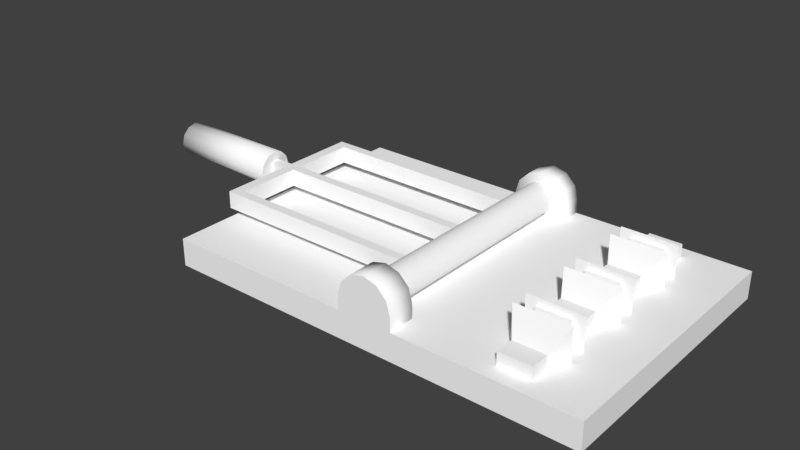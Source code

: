 # Source: Switch.blend  (saved by Blender 2.79.0; exported with 4.5.12 LTS)
import bpy
from mathutils import Matrix  # noqa: F401  (used for matrix-valued properties, if any)

bpy.ops.wm.read_factory_settings(use_empty=True)
scene = bpy.context.scene
scene.name = 'Scene'

# ---- collections
col_collection_1 = bpy.data.collections.new('Collection 1'); scene.collection.children.link(col_collection_1)

# ---- materials (node trees are filled in below, after node groups)
mat_base = bpy.data.materials.new('Base')
mat_base.alpha_threshold = 0.0
mat_base.use_transparent_shadow = False
mat_base.diffuse_color = (1.0, 1.0, 1.0, 1.0)
mat_base.roughness = 0.5
mat_base.line_color = (0.0, 0.0, 0.0, 1.0)
mat_conector2 = bpy.data.materials.new('Conector2')
mat_conector2.alpha_threshold = 0.0
mat_conector2.use_transparent_shadow = False
mat_conector2.diffuse_color = (1.0, 1.0, 1.0, 1.0)
mat_conector2.roughness = 0.5
mat_conector1 = bpy.data.materials.new('Conector1')
mat_conector1.alpha_threshold = 0.0
mat_conector1.use_transparent_shadow = False
mat_conector1.diffuse_color = (1.0, 1.0, 1.0, 1.0)
mat_conector1.roughness = 0.5
mat_conector2_001 = bpy.data.materials.new('Conector2.001')
mat_conector2_001.alpha_threshold = 0.0
mat_conector2_001.use_transparent_shadow = False
mat_conector2_001.diffuse_color = (1.0, 1.0, 1.0, 1.0)
mat_conector2_001.roughness = 0.5
mat_soporte = bpy.data.materials.new('Soporte')
mat_soporte.alpha_threshold = 0.0
mat_soporte.use_transparent_shadow = False
mat_soporte.diffuse_color = (1.0, 1.0, 1.0, 1.0)
mat_soporte.roughness = 0.5
mat_interruptor = bpy.data.materials.new('Interruptor')
mat_interruptor.alpha_threshold = 0.0
mat_interruptor.use_transparent_shadow = False
mat_interruptor.diffuse_color = (1.0, 1.0, 1.0, 1.0)
mat_interruptor.roughness = 0.5
mat_mango = bpy.data.materials.new('Mango')
mat_mango.alpha_threshold = 0.0
mat_mango.use_transparent_shadow = False
mat_mango.diffuse_color = (1.0, 1.0, 1.0, 1.0)
mat_mango.roughness = 0.5

# ---- material node trees

# ---- world
world_world = bpy.data.worlds.new('World'); scene.world = world_world
world_world.color = (0.05088, 0.05088, 0.05088)
world_world.use_sun_shadow = False
world_world.sun_shadow_jitter_overblur = 0.0
world_world.cycles.sampling_method = 'MANUAL'

# ---- meshes
me_cube = bpy.data.meshes.new('Cube')
me_cube.from_pydata([(4.452, 3.0, 0.02), (4.452, -3.0, 0.02), (-4.793, -3.0, 0.02), (-4.793, 3.0, 0.02), (4.452, 3.0, 0.62), (4.452, -3.0, 0.62), (-4.793, -3.0, 0.62), (-4.793, 3.0, 0.62)], [], [(0, 1, 2, 3), (4, 7, 6, 5), (0, 4, 5, 1), (1, 5, 6, 2), (2, 6, 7, 3), (4, 0, 3, 7)])
_uv = me_cube.uv_layers.new(name='UVMap')
_uv.uv.foreach_set('vector', [0.6695, 0.0001227, 0.6695, 0.4346, 0.0001229, 0.4346, 0.0001227, 0.0001234, 0.6695, 0.9125, 0.0001229, 0.9125, 0.0001227, 0.478, 0.6695, 0.478, 0.8693, 0.9564, 0.8693, 0.9999, 0.4348, 0.9999, 0.4348, 0.9564, 0.6695, 0.4346, 0.6695, 0.478, 0.0001227, 0.478, 0.0001229, 0.4346, 0.0001227, 0.9999, 0.0001227, 0.9564, 0.4346, 0.9564, 0.4346, 0.9999, 0.6695, 0.9127, 0.6695, 0.9562, 0.0001227, 0.9562, 0.0001227, 0.9127])
me_cube.materials.append(mat_base)
me_cube.use_remesh_preserve_volume = False
me_cube.use_remesh_preserve_attributes = False
me_cube.use_mirror_vertex_groups = False
me_cube.update()
me_cube_004 = bpy.data.meshes.new('Cube.004')
me_cube_004.from_pydata([(-0.6, -0.6, -0.36), (-0.6, -0.6, 0.36), (-0.6, 0.6, -0.36), (-0.6, 0.6, 0.36), (0.6, -0.6, -0.36), (0.6, -0.6, 0.36), (0.6, 0.6, -0.36), (0.6, 0.6, 0.36), (-0.36, -0.6, -0.216), (-0.36, -0.6, 0.216), (0.36, -0.6, 0.216), (0.36, -0.6, -0.216), (-0.36, -0.6866, -0.216), (-0.36, -0.6866, 0.216), (0.36, -0.6866, 0.216), (0.36, -0.6866, -0.216), (-0.36, 0.6, 0.216), (-0.36, 0.6, -0.216), (0.36, 0.6, -0.216), (0.36, 0.6, 0.216), (-0.36, 0.6923, 0.216), (-0.36, 0.6923, -0.216), (0.36, 0.6923, -0.216), (0.36, 0.6923, 0.216), (-0.4, 0.24, -0.36), (-0.4, 0.24, -0.05842), (0.3, 0.24, -0.36), (0.3, 0.24, -0.05842), (-0.4, -0.18, -0.36), (0.3, -0.18, -0.05842), (-0.4, -0.18, -0.05842), (0.3, -0.18, -0.36)], [], [(24, 25, 3, 2), (3, 7, 19, 16), (31, 29, 5, 4), (1, 0, 8, 9), (29, 30, 1, 5), (8, 11, 15, 12), (0, 4, 11, 8), (5, 1, 9, 10), (4, 5, 10, 11), (15, 14, 13, 12), (9, 8, 12, 13), (10, 9, 13, 14), (11, 10, 14, 15), (18, 17, 21, 22), (2, 3, 16, 17), (7, 6, 18, 19), (6, 2, 17, 18), (21, 20, 23, 22), (16, 19, 23, 20), (17, 16, 20, 21), (19, 18, 22, 23), (7, 3, 25, 27), (6, 7, 27, 26), (28, 30, 25, 24), (0, 1, 30, 28), (27, 25, 30, 29), (26, 27, 29, 31)])
_uv = me_cube_004.uv_layers.new(name='UVMap')
_uv.uv.foreach_set('vector', [0.8333, 0.1364, 0.717, 0.1364, 0.5556, 4.516e-08, 0.8333, 0.0, 9.198e-08, 0.4545, 0.0, 4.516e-08, 0.05556, 0.09091, 0.05556, 0.3636, 2.3e-08, 0.75, 0.1164, 0.75, 0.2778, 0.9091, 0.0, 0.9091, 0.5556, 0.4545, 0.2778, 0.4545, 0.3333, 0.3636, 0.5, 0.3636, 0.2778, 0.7955, 0.2778, 0.5303, 0.5065, 0.4545, 0.5065, 0.9091, 0.9551, 0.7273, 0.9551, 1.0, 0.9217, 1.0, 0.9217, 0.7273, 0.2778, 0.4545, 0.2778, 4.516e-08, 0.3333, 0.09091, 0.3333, 0.3636, 0.5556, 0.0, 0.5556, 0.4545, 0.5, 0.3636, 0.5, 0.09091, 0.2778, 4.516e-08, 0.5556, 0.0, 0.5, 0.09091, 0.3333, 0.09091, 0.7195, 0.4545, 0.8861, 0.4545, 0.8861, 0.7273, 0.7195, 0.7273, 0.9379, 0.2727, 0.9379, 0.4364, 0.9045, 0.4364, 0.9045, 0.2727, 0.9573, 0.7273, 0.9573, 0.4545, 0.9907, 0.4545, 0.9907, 0.7273, 0.9149, 0.7273, 0.9149, 0.8909, 0.8815, 0.8909, 0.8815, 0.7273, 0.8861, 0.7273, 0.8861, 0.4545, 0.9217, 0.4545, 0.9217, 0.7273, 0.2778, 0.4545, 9.198e-08, 0.4545, 0.05556, 0.3636, 0.2222, 0.3636, 0.0, 4.516e-08, 0.2778, 0.0, 0.2222, 0.09091, 0.05556, 0.09091, 0.2778, 0.0, 0.2778, 0.4545, 0.2222, 0.3636, 0.2222, 0.09091, 1.0, 0.2727, 0.8333, 0.2727, 0.8333, 4.516e-08, 1.0, 0.0, 0.9573, 0.4545, 0.9573, 0.7273, 0.9217, 0.7273, 0.9217, 0.4545, 0.8689, 0.4364, 0.8689, 0.2727, 0.9045, 0.2727, 0.9045, 0.4364, 0.8689, 0.2727, 0.8689, 0.4364, 0.8333, 0.4364, 0.8333, 0.2727, 0.5065, 0.9091, 0.5065, 0.4545, 0.7195, 0.5303, 0.7195, 0.7955, 4.599e-08, 0.4545, 0.2778, 0.4545, 0.1164, 0.5909, 2.3e-08, 0.5909, 0.8333, 0.2955, 0.717, 0.2955, 0.717, 0.1364, 0.8333, 0.1364, 0.8333, 0.4545, 0.5556, 0.4545, 0.717, 0.2955, 0.8333, 0.2955, 0.8815, 0.7273, 0.8815, 0.9924, 0.7195, 0.9924, 0.7195, 0.7273, 2.3e-08, 0.5909, 0.1164, 0.5909, 0.1164, 0.75, 2.3e-08, 0.75])
me_cube_004.materials.append(mat_conector2)
me_cube_004.use_remesh_preserve_volume = False
me_cube_004.use_remesh_preserve_attributes = False
me_cube_004.use_mirror_vertex_groups = False
me_cube_004.update()
me_cube_007 = bpy.data.meshes.new('Cube.007')
me_cube_007.from_pydata([(0.3, -0.18, -0.36), (-0.4, -0.18, -0.05842), (0.3, -0.18, -0.05842), (-0.4, -0.18, -0.36), (0.3, 0.24, -0.05842), (0.3, 0.24, -0.36), (-0.4, 0.24, -0.05842), (-0.4, 0.24, -0.36), (0.36, -0.6866, -0.216), (0.36, -0.6866, 0.216), (-0.36, -0.6866, 0.216), (-0.36, -0.6866, -0.216), (0.36, -0.6, -0.216), (0.36, -0.6, 0.216), (-0.36, -0.6, 0.216), (-0.36, -0.6, -0.216), (0.6, -0.6, 0.36), (0.6, -0.6, -0.36), (-0.6, -0.6, 0.36), (-0.6, -0.6, -0.36)], [], [(5, 4, 2, 0), (4, 6, 1, 2), (19, 18, 1, 3), (3, 1, 6, 7), (12, 13, 9, 8), (13, 14, 10, 9), (14, 15, 11, 10), (8, 9, 10, 11), (17, 16, 13, 12), (16, 18, 14, 13), (19, 17, 12, 15), (15, 12, 8, 11), (2, 1, 18, 16), (6, 4, 5, 7), (18, 19, 15, 14), (0, 2, 16, 17)])
_uv = me_cube_007.uv_layers.new(name='UVMap')
_uv.uv.foreach_set('vector', [1.0, 0.4077, 0.8814, 0.4077, 0.8814, 0.2039, 1.0, 0.2039, 0.3501, 0.1456, 0.3501, 0.4854, 0.2331, 0.4854, 0.2331, 0.1456, 0.2831, 1.0, 0.0, 1.0, 0.1645, 0.7841, 0.2831, 0.7841, 0.2831, 0.7841, 0.1645, 0.7841, 0.1645, 0.5825, 0.2831, 0.5825, 0.3754, 0.5825, 0.3754, 0.7921, 0.3413, 0.7921, 0.3413, 0.5825, 0.3413, 0.5825, 0.3413, 0.9319, 0.3172, 0.9319, 0.3172, 0.5825, 0.3754, 0.7921, 0.3754, 0.5825, 0.4091, 0.5825, 0.4091, 0.7921, 0.7169, 0.4077, 0.8868, 0.4077, 0.8868, 0.7572, 0.7169, 0.7572, 0.4338, 5.786e-08, 0.7169, 0.0, 0.6603, 0.1165, 0.4904, 0.1165, 0.7169, 0.0, 0.7169, 0.5825, 0.6603, 0.466, 0.6603, 0.1165, 0.4338, 0.5825, 0.4338, 5.786e-08, 0.4904, 0.1165, 0.4904, 0.466, 0.3172, 0.5825, 0.3172, 0.9319, 0.2831, 0.9319, 0.2831, 0.5825, 0.2331, 0.1456, 0.2331, 0.4854, 1.172e-07, 0.5825, 0.0, 0.0, 0.3501, 0.4854, 0.3501, 0.1456, 0.4338, 0.1456, 0.4338, 0.4854, 0.7169, 0.5825, 0.4338, 0.5825, 0.4904, 0.466, 0.6603, 0.466, 1.0, 0.2039, 0.8814, 0.2039, 0.7169, 5.786e-08, 1.0, 0.0])
me_cube_007.materials.append(mat_conector1)
me_cube_007.use_remesh_preserve_volume = False
me_cube_007.use_remesh_preserve_attributes = False
me_cube_007.use_mirror_vertex_groups = False
me_cube_007.update()
me_cube_008 = bpy.data.meshes.new('Cube.008')
me_cube_008.from_pydata([(0.6, 0.6, -0.36), (0.6, 0.6, 0.36), (-0.6, 0.6, -0.36), (-0.6, 0.6, 0.36), (0.36, 0.6, -0.216), (0.36, 0.6, 0.216), (-0.36, 0.6, 0.216), (-0.36, 0.6, -0.216), (0.36, 0.6866, -0.216), (0.36, 0.6866, 0.216), (-0.36, 0.6866, 0.216), (-0.36, 0.6866, -0.216), (0.4, -0.24, -0.36), (0.4, -0.24, -0.05842), (-0.3, -0.24, -0.36), (-0.3, -0.24, -0.05842), (0.4, 0.18, -0.36), (-0.3, 0.18, -0.05842), (0.4, 0.18, -0.05842), (-0.3, 0.18, -0.36)], [], [(19, 17, 3, 2), (1, 0, 4, 5), (13, 15, 14, 12), (17, 18, 1, 3), (4, 7, 11, 8), (0, 2, 7, 4), (3, 1, 5, 6), (2, 3, 6, 7), (11, 10, 9, 8), (5, 4, 8, 9), (6, 5, 9, 10), (7, 6, 10, 11), (16, 18, 13, 12), (0, 1, 18, 16), (15, 13, 18, 17), (14, 15, 17, 19)])
_uv = me_cube_008.uv_layers.new(name='UVMap')
_uv.uv.foreach_set('vector', [1.0, 0.2039, 0.8814, 0.2039, 0.7169, 0.0, 1.0, 0.0, 0.4338, 5.786e-08, 0.7169, 0.0, 0.6603, 0.1165, 0.4904, 0.1165, 0.3501, 0.4854, 0.3501, 0.1456, 0.4338, 0.1456, 0.4338, 0.4854, 0.2331, 0.1456, 0.2331, 0.4854, 0.0, 0.5825, 0.0, 0.0, 0.3172, 0.5825, 0.3172, 0.9319, 0.2831, 0.9319, 0.2831, 0.5825, 0.7169, 0.0, 0.7169, 0.5825, 0.6603, 0.466, 0.6603, 0.1165, 0.4338, 0.5825, 0.4338, 5.786e-08, 0.4904, 0.1165, 0.4904, 0.466, 0.7169, 0.5825, 0.4338, 0.5825, 0.4904, 0.466, 0.6603, 0.466, 0.8868, 0.7572, 0.7169, 0.7572, 0.7169, 0.4077, 0.8868, 0.4077, 0.3754, 0.7921, 0.3754, 0.5825, 0.4091, 0.5825, 0.4091, 0.7921, 0.3413, 0.5825, 0.3413, 0.9319, 0.3172, 0.9319, 0.3172, 0.5825, 0.3413, 0.7921, 0.3413, 0.5825, 0.3754, 0.5825, 0.3754, 0.7921, 0.2831, 0.7841, 0.1645, 0.7841, 0.1645, 0.5825, 0.2831, 0.5825, 0.2831, 1.0, 0.0, 1.0, 0.1645, 0.7841, 0.2831, 0.7841, 0.3501, 0.1456, 0.3501, 0.4854, 0.2331, 0.4854, 0.2331, 0.1456, 1.0, 0.4077, 0.8814, 0.4077, 0.8814, 0.2039, 1.0, 0.2039])
me_cube_008.materials.append(mat_conector1)
me_cube_008.use_remesh_preserve_volume = False
me_cube_008.use_remesh_preserve_attributes = False
me_cube_008.use_mirror_vertex_groups = False
me_cube_008.update()
me_cube_001 = bpy.data.meshes.new('Cube.001')
me_cube_001.from_pydata([(-0.6, -0.6, -0.36), (-0.6, -0.6, 0.36), (-0.6, 0.6, -0.36), (-0.6, 0.6, 0.36), (0.6, -0.6, -0.36), (0.6, -0.6, 0.36), (0.6, 0.6, -0.36), (0.6, 0.6, 0.36), (-0.36, -0.6, -0.216), (-0.36, -0.6, 0.216), (0.36, -0.6, 0.216), (0.36, -0.6, -0.216), (-0.36, -0.6866, -0.216), (-0.36, -0.6866, 0.216), (0.36, -0.6866, 0.216), (0.36, -0.6866, -0.216), (-0.36, 0.6, 0.216), (-0.36, 0.6, -0.216), (0.36, 0.6, -0.216), (0.36, 0.6, 0.216), (-0.36, 0.6923, 0.216), (-0.36, 0.6923, -0.216), (0.36, 0.6923, -0.216), (0.36, 0.6923, 0.216), (-0.4, 0.24, -0.36), (-0.4, 0.24, -0.05842), (0.3, 0.24, -0.36), (0.3, 0.24, -0.05842), (-0.4, -0.18, -0.36), (0.3, -0.18, -0.05842), (-0.4, -0.18, -0.05842), (0.3, -0.18, -0.36)], [], [(24, 25, 3, 2), (3, 7, 19, 16), (31, 29, 5, 4), (1, 0, 8, 9), (29, 30, 1, 5), (8, 11, 15, 12), (0, 4, 11, 8), (5, 1, 9, 10), (4, 5, 10, 11), (15, 14, 13, 12), (9, 8, 12, 13), (10, 9, 13, 14), (11, 10, 14, 15), (18, 17, 21, 22), (2, 3, 16, 17), (7, 6, 18, 19), (6, 2, 17, 18), (21, 20, 23, 22), (16, 19, 23, 20), (17, 16, 20, 21), (19, 18, 22, 23), (7, 3, 25, 27), (6, 7, 27, 26), (28, 30, 25, 24), (0, 1, 30, 28), (27, 25, 30, 29), (26, 27, 29, 31)])
_uv = me_cube_001.uv_layers.new(name='UVMap')
_uv.uv.foreach_set('vector', [0.8333, 0.1364, 0.717, 0.1364, 0.5556, 4.516e-08, 0.8333, 0.0, 9.198e-08, 0.4545, 0.0, 4.516e-08, 0.05556, 0.09091, 0.05556, 0.3636, 2.3e-08, 0.75, 0.1164, 0.75, 0.2778, 0.9091, 0.0, 0.9091, 0.5556, 0.4545, 0.2778, 0.4545, 0.3333, 0.3636, 0.5, 0.3636, 0.2778, 0.7955, 0.2778, 0.5303, 0.5065, 0.4545, 0.5065, 0.9091, 0.9551, 0.7273, 0.9551, 1.0, 0.9217, 1.0, 0.9217, 0.7273, 0.2778, 0.4545, 0.2778, 4.516e-08, 0.3333, 0.09091, 0.3333, 0.3636, 0.5556, 0.0, 0.5556, 0.4545, 0.5, 0.3636, 0.5, 0.09091, 0.2778, 4.516e-08, 0.5556, 0.0, 0.5, 0.09091, 0.3333, 0.09091, 0.7195, 0.4545, 0.8861, 0.4545, 0.8861, 0.7273, 0.7195, 0.7273, 0.9379, 0.2727, 0.9379, 0.4364, 0.9045, 0.4364, 0.9045, 0.2727, 0.9573, 0.7273, 0.9573, 0.4545, 0.9907, 0.4545, 0.9907, 0.7273, 0.9149, 0.7273, 0.9149, 0.8909, 0.8815, 0.8909, 0.8815, 0.7273, 0.8861, 0.7273, 0.8861, 0.4545, 0.9217, 0.4545, 0.9217, 0.7273, 0.2778, 0.4545, 9.198e-08, 0.4545, 0.05556, 0.3636, 0.2222, 0.3636, 0.0, 4.516e-08, 0.2778, 0.0, 0.2222, 0.09091, 0.05556, 0.09091, 0.2778, 0.0, 0.2778, 0.4545, 0.2222, 0.3636, 0.2222, 0.09091, 1.0, 0.2727, 0.8333, 0.2727, 0.8333, 4.516e-08, 1.0, 0.0, 0.9573, 0.4545, 0.9573, 0.7273, 0.9217, 0.7273, 0.9217, 0.4545, 0.8689, 0.4364, 0.8689, 0.2727, 0.9045, 0.2727, 0.9045, 0.4364, 0.8689, 0.2727, 0.8689, 0.4364, 0.8333, 0.4364, 0.8333, 0.2727, 0.5065, 0.9091, 0.5065, 0.4545, 0.7195, 0.5303, 0.7195, 0.7955, 4.599e-08, 0.4545, 0.2778, 0.4545, 0.1164, 0.5909, 2.3e-08, 0.5909, 0.8333, 0.2955, 0.717, 0.2955, 0.717, 0.1364, 0.8333, 0.1364, 0.8333, 0.4545, 0.5556, 0.4545, 0.717, 0.2955, 0.8333, 0.2955, 0.8815, 0.7273, 0.8815, 0.9924, 0.7195, 0.9924, 0.7195, 0.7273, 2.3e-08, 0.5909, 0.1164, 0.5909, 0.1164, 0.75, 2.3e-08, 0.75])
me_cube_001.materials.append(mat_conector2_001)
me_cube_001.use_remesh_preserve_volume = False
me_cube_001.use_remesh_preserve_attributes = False
me_cube_001.use_mirror_vertex_groups = False
me_cube_001.update()
me_cylinder = bpy.data.meshes.new('Cylinder')
me_cylinder.from_pydata([(0.0, 3.0, 0.6), (0.0, -3.0, 0.6), (0.3, 3.0, 0.5196), (0.3, -3.0, 0.5196), (0.5196, 3.0, 0.3), (0.5196, -3.0, 0.3), (0.6, 3.0, 4.625e-07), (0.6, -3.0, -5.15e-07), (0.6, 3.0, -0.3), (0.6, -3.0, -0.3), (-0.6, 3.0, -0.3), (-0.6, -3.0, -0.3), (-0.6, 3.0, 2.098e-07), (-0.6, -3.0, -7.677e-07), (-0.5196, 3.0, 0.3), (-0.5196, -3.0, 0.3), (-0.3, 3.0, 0.5196), (-0.3, -3.0, 0.5196), (0.0, -2.4, 0.6), (0.3, -2.4, 0.5196), (0.5196, -2.4, 0.3), (0.6, -2.4, -2.623e-08), (0.6, -2.4, -0.3), (-0.6, -2.4, -0.3), (-0.6, -2.4, -2.789e-07), (-0.5196, -2.4, 0.3), (-0.3, -2.4, 0.5196), (0.3, 2.5, 0.5196), (0.5196, 2.5, 0.3), (0.6, 2.5, 4.208e-07), (0.6, 2.5, -0.3), (-0.6, 2.5, -0.3), (-0.6, 2.5, 1.681e-07), (-0.5196, 2.5, 0.3), (-0.3, 2.5, 0.5196), (0.0, 2.5, 0.6)], [], [(18, 1, 3, 19), (19, 3, 5, 20), (20, 5, 7, 21), (21, 7, 9, 22), (23, 11, 13, 24), (24, 13, 15, 25), (25, 15, 17, 26), (26, 17, 1, 18), (3, 1, 17, 15, 13, 11, 9, 7, 5), (0, 2, 4, 6, 8, 10, 12, 14, 16), (30, 29, 28, 27, 35, 34, 33, 32, 31), (26, 18, 19, 20, 21, 22, 23, 24, 25), (0, 35, 27, 2), (2, 27, 28, 4), (4, 28, 29, 6), (6, 29, 30, 8), (10, 31, 32, 12), (12, 32, 33, 14), (14, 33, 34, 16), (16, 34, 35, 0)])
me_cylinder.polygons.foreach_set('use_smooth', [1, 1, 1, 1, 1, 1, 1, 1, 0, 0, 1, 1, 1, 1, 1, 1, 1, 1, 1, 1])
_uv = me_cylinder.uv_layers.new(name='UVMap')
_uv.uv.foreach_set('vector', [0.6672, 0.673, 0.6672, 0.527, 0.7427, 0.527, 0.7427, 0.673, 0.7427, 0.673, 0.7427, 0.527, 0.8183, 0.527, 0.8183, 0.673, 0.8183, 0.673, 0.8183, 0.527, 0.8939, 0.527, 0.8939, 0.673, 0.8939, 0.673, 0.8939, 0.527, 0.9669, 0.527, 0.9669, 0.673, 0.3675, 0.673, 0.3675, 0.527, 0.4405, 0.527, 0.4405, 0.673, 0.4405, 0.673, 0.4405, 0.527, 0.516, 0.527, 0.516, 0.673, 0.516, 0.673, 0.516, 0.527, 0.5916, 0.527, 0.5916, 0.673, 0.5916, 0.673, 0.5916, 0.527, 0.6672, 0.527, 0.6672, 0.673, 0.7674, 0.454, 0.7479, 0.381, 0.7674, 0.308, 0.8209, 0.2546, 0.8939, 0.235, 0.9669, 0.235, 0.9669, 0.527, 0.8939, 0.527, 0.8209, 0.5074, 0.2432, 0.1618, 0.2233, 0.2361, 0.169, 0.2904, 0.09468, 0.3103, 0.0204, 0.3103, 0.0204, 0.01324, 0.09468, 0.01324, 0.169, 0.03314, 0.2233, 0.08751, 0.0204, 0.4341, 0.09468, 0.4341, 0.169, 0.454, 0.2233, 0.5084, 0.2432, 0.5827, 0.2233, 0.657, 0.169, 0.7113, 0.09468, 0.7312, 0.0204, 0.7312, 0.7674, 0.8919, 0.7479, 0.8189, 0.7674, 0.746, 0.8209, 0.6925, 0.8939, 0.673, 0.9669, 0.673, 0.9669, 0.9649, 0.8939, 0.9649, 0.8209, 0.9454, 0.3254, 0.3103, 0.3254, 0.4341, 0.2485, 0.4341, 0.2485, 0.3103, 0.2485, 0.3103, 0.2485, 0.4341, 0.1716, 0.4341, 0.1716, 0.3103, 0.1716, 0.3103, 0.1716, 0.4341, 0.09468, 0.4341, 0.09468, 0.3103, 0.09468, 0.3103, 0.09468, 0.4341, 0.0204, 0.4341, 0.0204, 0.3103, 0.6303, 0.3103, 0.6303, 0.4341, 0.5561, 0.4341, 0.5561, 0.3103, 0.5561, 0.3103, 0.5561, 0.4341, 0.4792, 0.4341, 0.4792, 0.3103, 0.4792, 0.3103, 0.4792, 0.4341, 0.4023, 0.4341, 0.4023, 0.3103, 0.4023, 0.3103, 0.4023, 0.4341, 0.3254, 0.4341, 0.3254, 0.3103])
me_cylinder.materials.append(mat_soporte)
me_cylinder.use_remesh_preserve_volume = False
me_cylinder.use_remesh_preserve_attributes = False
me_cylinder.use_mirror_vertex_groups = False
me_cylinder.update()
me_cylinder_003 = bpy.data.meshes.new('Cylinder.003')
me_cylinder_003.from_pydata([(0.0008593, 2.5, 0.34), (0.0008593, -2.5, 0.34), (0.1483, 2.5, 0.306), (0.1483, -2.5, 0.306), (0.2664, 2.5, 0.2113), (0.2664, -2.5, 0.2113), (0.3317, 2.5, 0.07482), (0.3317, -2.5, 0.07482), (0.3313, 2.5, -0.07649), (0.3313, -2.5, -0.07649), (0.2653, 2.5, -0.2127), (0.2653, -2.5, -0.2127), (0.1467, 2.5, -0.3067), (0.1467, -2.5, -0.3067), (-0.0008592, 2.5, -0.34), (-0.0008592, -2.5, -0.34), (-0.1483, 2.5, -0.306), (-0.1483, -2.5, -0.306), (-0.2664, 2.5, -0.2113), (-0.2664, -2.5, -0.2113), (-0.3317, 2.5, -0.07482), (-0.3317, -2.5, -0.07482), (-0.3313, 2.5, 0.07649), (-0.3313, -2.5, 0.07649), (-0.2653, 2.5, 0.2127), (-0.2653, -2.5, 0.2127), (-0.1467, 2.5, 0.3067), (-0.1467, -2.5, 0.3067)], [], [(0, 1, 3, 2), (2, 3, 5, 4), (4, 5, 7, 6), (6, 7, 9, 8), (8, 9, 11, 10), (10, 11, 13, 12), (12, 13, 15, 14), (14, 15, 17, 16), (16, 17, 19, 18), (18, 19, 21, 20), (20, 21, 23, 22), (22, 23, 25, 24), (24, 25, 27, 26), (26, 27, 1, 0)])
me_cylinder_003.polygons.foreach_set('use_smooth', [True] * 14)
_uv = me_cylinder_003.uv_layers.new(name='UVMap')
_uv.uv.foreach_set('vector', [0.7143, 5.69e-05, 0.7143, 0.9773, 0.6428, 0.9773, 0.6428, 5.695e-05, 0.6428, 5.695e-05, 0.6428, 0.9773, 0.5714, 0.9773, 0.5714, 5.698e-05, 0.5714, 5.698e-05, 0.5714, 0.9773, 0.5, 0.9773, 0.5, 5.699e-05, 0.5, 5.699e-05, 0.5, 0.9773, 0.4286, 0.9773, 0.4286, 5.699e-05, 0.4286, 5.699e-05, 0.4286, 0.9773, 0.3572, 0.9773, 0.3572, 5.699e-05, 0.3572, 5.699e-05, 0.3572, 0.9773, 0.2857, 0.9773, 0.2857, 5.698e-05, 0.2857, 5.698e-05, 0.2857, 0.9773, 0.2143, 0.9773, 0.2143, 5.695e-05, 0.2143, 5.695e-05, 0.2143, 0.9773, 0.1429, 0.9773, 0.1429, 5.69e-05, 0.1429, 5.69e-05, 0.1429, 0.9773, 0.07148, 0.9773, 0.07148, 5.684e-05, 0.07148, 5.684e-05, 0.07148, 0.9773, 5.665e-05, 0.9773, 5.707e-05, 5.678e-05, 0.9999, 5.665e-05, 0.9999, 0.9773, 0.9285, 0.9773, 0.9285, 5.674e-05, 0.9285, 5.674e-05, 0.9285, 0.9773, 0.8571, 0.9773, 0.8571, 5.681e-05, 0.8571, 5.681e-05, 0.8571, 0.9773, 0.7857, 0.9773, 0.7857, 5.687e-05, 0.7857, 5.687e-05, 0.7857, 0.9773, 0.7143, 0.9773, 0.7143, 5.69e-05])
me_cylinder_003.materials.append(mat_interruptor)
me_cylinder_003.use_remesh_preserve_volume = False
me_cylinder_003.use_remesh_preserve_attributes = False
me_cylinder_003.use_mirror_vertex_groups = False
me_cylinder_003.update()
me_cube_003 = bpy.data.meshes.new('Cube.003')
me_cube_003.from_pydata([(-4.56, -0.1, -0.1879), (-4.56, -0.1, 0.1879), (-4.56, 0.1, -0.1879), (-4.56, 0.1, 0.1879), (0.0, -0.1, -0.1879), (0.0, -0.1, 0.1879), (0.0, 0.1, -0.1879), (0.0, 0.1, 0.1879), (-4.56, -1.7, -0.1879), (-4.56, -1.7, 0.1879), (-4.56, -1.5, -0.1879), (-4.56, -1.5, 0.1879), (0.0, -1.7, -0.1879), (0.0, -1.7, 0.1879), (0.0, -1.5, -0.1879), (0.0, -1.5, 0.1879), (-4.56, 1.5, -0.1879), (-4.56, 1.5, 0.1879), (-4.56, 1.7, -0.1879), (-4.56, 1.7, 0.1879), (0.0, 1.5, -0.1879), (0.0, 1.5, 0.1879), (0.0, 1.7, -0.1879), (0.0, 1.7, 0.1879), (-4.8, 1.5, -0.1879), (-4.8, 1.5, 0.1879), (-4.8, 1.7, -0.1879), (-4.8, 1.7, 0.1879), (-4.8, -1.7, -0.1879), (-4.8, -1.7, 0.1879), (-4.8, -1.5, -0.1879), (-4.8, -1.5, 0.1879), (-5.348, 0.1, -0.1879), (-5.348, -0.1, -0.1879), (-4.8, 0.1, -0.1879), (-4.8, 0.1, 0.1879), (-5.348, -0.1, 0.1879), (-5.348, 0.1, 0.1879), (-4.8, -0.1, 0.1879), (-4.8, -0.1, -0.1879)], [], [(3, 2, 34, 35), (2, 3, 7, 6), (6, 7, 5, 4), (4, 5, 1, 0), (2, 6, 4, 0), (7, 3, 1, 5), (9, 11, 31, 29), (10, 11, 15, 14), (14, 15, 13, 12), (12, 13, 9, 8), (10, 14, 12, 8), (15, 11, 9, 13), (19, 18, 26, 27), (18, 19, 23, 22), (22, 23, 21, 20), (20, 21, 17, 16), (18, 22, 20, 16), (23, 19, 17, 21), (24, 25, 27, 26), (17, 25, 35, 3), (17, 19, 27, 25), (18, 16, 24, 26), (28, 29, 31, 30), (10, 8, 28, 30), (10, 30, 39, 0), (8, 9, 29, 28), (33, 36, 37, 32), (16, 17, 3, 2), (24, 16, 2, 34), (25, 24, 34, 35), (34, 39, 33, 32), (30, 31, 38, 39), (11, 10, 0, 1), (31, 11, 1, 38), (35, 34, 32, 37), (0, 1, 38, 39), (1, 3, 35, 38), (2, 0, 39, 34), (39, 38, 36, 33), (38, 35, 37, 36)])
_uv = me_cube_003.uv_layers.new(name='UVMap')
_uv.uv.foreach_set('vector', [0.834, 0.1134, 0.7925, 0.1134, 0.7925, 0.07881, 0.834, 0.07881, 0.7925, 0.1134, 0.834, 0.1134, 0.834, 0.7697, 0.7925, 0.7697, 0.2544, 0.7697, 0.2544, 0.8238, 0.2323, 0.8238, 0.2323, 0.7697, 0.751, 8.814e-09, 0.7925, 0.0, 0.7925, 0.6563, 0.751, 0.6563, 0.1767, 0.6563, 0.1767, 4.221e-08, 0.1988, 3.752e-08, 0.1988, 0.6563, 0.5743, 3.752e-08, 0.5743, 0.6563, 0.5522, 0.6563, 0.5522, 4.221e-08, 0.3755, 0.6563, 0.3976, 0.6563, 0.3976, 0.6909, 0.3755, 0.6909, 0.9585, 0.6563, 0.917, 0.6563, 0.917, 8.814e-09, 0.9585, 0.0, 0.166, 0.8238, 0.166, 0.7697, 0.1881, 0.7697, 0.1881, 0.8238, 0.834, 8.814e-09, 0.8755, 0.0, 0.8755, 0.6563, 0.834, 0.6563, 0.3534, 0.6563, 0.3534, 4.69e-09, 0.3755, 0.0, 0.3755, 0.6563, 0.3976, 7.504e-08, 0.3976, 0.6563, 0.3755, 0.6563, 0.3755, 7.973e-08, 0.917, 0.03454, 0.8755, 0.03454, 0.8755, 0.0, 0.917, 0.0, 0.8755, 0.03454, 0.917, 0.03454, 0.917, 0.6909, 0.8755, 0.6909, 0.1881, 0.8238, 0.1881, 0.7697, 0.2102, 0.7697, 0.2102, 0.8238, 0.9585, 8.814e-09, 1.0, 0.0, 1.0, 0.6563, 0.9585, 0.6563, 9.215e-08, 0.6563, 0.0, 7.973e-08, 0.02209, 7.504e-08, 0.02209, 0.6563, 0.751, 0.0, 0.751, 0.6563, 0.7289, 0.6563, 0.7289, 4.69e-09, 0.08302, 0.7985, 0.04151, 0.7985, 0.04151, 0.7697, 0.08302, 0.7697, 0.7289, 0.6563, 0.7289, 0.6909, 0.5743, 0.6909, 0.5743, 0.6563, 0.7289, 0.6563, 0.751, 0.6563, 0.751, 0.6909, 0.7289, 0.6909, 9.215e-08, 0.6563, 0.02209, 0.6563, 0.02209, 0.6909, 9.215e-08, 0.6909, 0.04151, 1.0, 1.481e-08, 1.0, 1.316e-08, 0.9712, 0.04151, 0.9712, 0.3534, 0.6563, 0.3755, 0.6563, 0.3755, 0.6909, 0.3534, 0.6909, 0.3534, 0.6563, 0.3534, 0.6909, 0.1988, 0.6909, 0.1988, 0.6563, 0.834, 0.6563, 0.8755, 0.6563, 0.8755, 0.6909, 0.834, 0.6909, 0.2323, 0.7697, 0.2323, 0.8238, 0.2102, 0.8238, 0.2102, 0.7697, 0.1245, 0.9712, 0.08302, 0.9712, 0.08302, 0.7697, 0.1245, 0.7697, 0.02209, 0.6909, 0.02209, 0.6563, 0.1767, 0.6563, 0.1767, 0.6909, 0.04151, 0.7985, 0.08302, 0.7985, 0.08302, 1.0, 0.04151, 1.0, 0.1767, 0.6909, 0.1988, 0.6909, 0.1988, 0.7697, 0.1767, 0.7697, 0.04151, 0.9712, 1.316e-08, 0.9712, 0.0, 0.7697, 0.04151, 0.7697, 0.166, 0.9712, 0.1245, 0.9712, 0.1245, 0.7697, 0.166, 0.7697, 0.3976, 0.6909, 0.3976, 0.6563, 0.5522, 0.6563, 0.5522, 0.6909, 0.834, 0.07881, 0.7925, 0.07881, 0.7925, 0.0, 0.834, 0.0, 0.751, 0.6563, 0.7925, 0.6563, 0.7925, 0.6909, 0.751, 0.6909, 0.5522, 0.6563, 0.5743, 0.6563, 0.5743, 0.6909, 0.5522, 0.6909, 0.1767, 0.6563, 0.1988, 0.6563, 0.1988, 0.6909, 0.1767, 0.6909, 0.751, 0.6909, 0.7925, 0.6909, 0.7925, 0.7697, 0.751, 0.7697, 0.5522, 0.6909, 0.5743, 0.6909, 0.5743, 0.7697, 0.5522, 0.7697])
me_cube_003.materials.append(mat_interruptor)
me_cube_003.use_remesh_preserve_volume = False
me_cube_003.use_remesh_preserve_attributes = False
me_cube_003.use_mirror_vertex_groups = False
me_cube_003.update()
me_cylinder_001 = bpy.data.meshes.new('Cylinder.001')
me_cylinder_001.from_pydata([(-1.3, 0.39, -9.815e-08), (1.3, 0.39, 9.815e-08), (-1.3, 0.3377, -0.195), (1.3, 0.3377, -0.195), (-1.3, 0.195, -0.3378), (1.3, 0.195, -0.3377), (-1.3, -1.705e-08, -0.39), (1.3, -1.705e-08, -0.39), (-1.3, -0.195, -0.3378), (1.3, -0.195, -0.3377), (-1.3, -0.3377, -0.195), (1.3, -0.3377, -0.195), (-1.3, -0.39, -1.57e-07), (1.3, -0.39, 3.926e-08), (-1.3, -0.3377, 0.195), (1.3, -0.3377, 0.195), (-1.3, -0.195, 0.3377), (1.3, -0.195, 0.3377), (-1.3, -1.813e-07, 0.39), (1.3, -1.813e-07, 0.39), (-1.3, 0.195, 0.3377), (1.3, 0.195, 0.3378), (-1.3, 0.3377, 0.195), (1.3, 0.3377, 0.195)], [], [(0, 1, 3, 2), (2, 3, 5, 4), (4, 5, 7, 6), (6, 7, 9, 8), (8, 9, 11, 10), (10, 11, 13, 12), (12, 13, 15, 14), (14, 15, 17, 16), (16, 17, 19, 18), (18, 19, 21, 20), (3, 1, 23, 21, 19, 17, 15, 13, 11, 9, 7, 5), (20, 21, 23, 22), (22, 23, 1, 0), (0, 2, 4, 6, 8, 10, 12, 14, 16, 18, 20, 22)])
me_cylinder_001.polygons.foreach_set('use_smooth', [1, 1, 1, 1, 1, 1, 1, 1, 1, 1, 0, 1, 1, 0])
_uv = me_cylinder_001.uv_layers.new(name='UVMap')
_uv.uv.foreach_set('vector', [0.0001272, 0.5719, 0.8184, 0.5719, 0.8184, 0.6355, 0.0001271, 0.6354, 0.0001271, 0.6354, 0.8184, 0.6355, 0.8184, 0.699, 0.0001269, 0.699, 0.0001269, 0.699, 0.8184, 0.699, 0.8184, 0.7625, 0.0001267, 0.7625, 0.0001264, 0.00013, 0.8184, 0.0001264, 0.8184, 0.06366, 0.0001267, 0.06366, 0.0001267, 0.06366, 0.8184, 0.06366, 0.8184, 0.1272, 0.0001269, 0.1272, 0.0001269, 0.1272, 0.8184, 0.1272, 0.8184, 0.1907, 0.0001271, 0.1907, 0.0001271, 0.1907, 0.8184, 0.1907, 0.8184, 0.2543, 0.0001272, 0.2543, 0.0001272, 0.2543, 0.8184, 0.2543, 0.8184, 0.3178, 0.0001273, 0.3178, 0.0001273, 0.3178, 0.8184, 0.3178, 0.8184, 0.3813, 0.0001274, 0.3813, 0.0001274, 0.3813, 0.8184, 0.3813, 0.8184, 0.4449, 0.0001274, 0.4449, 0.2372, 0.8496, 0.2372, 0.9131, 0.2055, 0.9681, 0.1504, 0.9999, 0.08691, 0.9999, 0.03189, 0.9681, 0.0001264, 0.9131, 0.0001265, 0.8496, 0.03189, 0.7945, 0.08691, 0.7628, 0.1504, 0.7628, 0.2055, 0.7945, 0.0001274, 0.4449, 0.8184, 0.4449, 0.8184, 0.5084, 0.0001273, 0.5084, 0.0001273, 0.5084, 0.8184, 0.5084, 0.8184, 0.5719, 0.0001272, 0.5719, 0.4428, 0.7945, 0.4746, 0.8496, 0.4746, 0.9131, 0.4428, 0.9681, 0.3878, 0.9999, 0.3243, 0.9999, 0.2693, 0.9681, 0.2375, 0.9131, 0.2375, 0.8496, 0.2693, 0.7945, 0.3243, 0.7628, 0.3878, 0.7628])
me_cylinder_001.materials.append(mat_mango)
me_cylinder_001.use_remesh_preserve_volume = False
me_cylinder_001.use_remesh_preserve_attributes = False
me_cylinder_001.use_mirror_vertex_groups = False
me_cylinder_001.update()

# ---- objects
ob_base = bpy.data.objects.new('Base', me_cube)
ob_conectores = bpy.data.objects.new('Conectores', me_cube_004)
ob_conector3 = bpy.data.objects.new('Conector3', me_cube_007)
ob_conector4 = bpy.data.objects.new('Conector4', me_cube_008)
ob_conector2 = bpy.data.objects.new('Conector2', me_cube_001)
ob_soporte = bpy.data.objects.new('Soporte', me_cylinder)
ob_bisagra = bpy.data.objects.new('Bisagra', me_cylinder_003)
ob_interruptor = bpy.data.objects.new('Interruptor', me_cube_003)
ob_mango = bpy.data.objects.new('Mango', me_cylinder_001)

# ---- transforms, parenting, visibility, modifiers, constraints
ob_base.location = (0.0, 0.0, 0.0)
ob_base.lock_rotations_4d = False
ob_base.empty_display_type = 'ARROWS'
ob_base.lineart.crease_threshold = 0.0
ob_conectores.parent = ob_base
ob_conectores.location = (2.865, 0.8003, 0.9675)
ob_conectores.lineart.crease_threshold = 0.0
ob_conector3.parent = ob_conectores
ob_conector3.matrix_parent_inverse = Matrix(((1.0, 0.0, 0.0, -2.286), (0.0, 1.0, 0.0, -0.8003), (0.0, 0.0, 1.0, -0.5475), (0.0, 0.0, 0.0, 1.0)))
ob_conector3.location = (2.286, 2.4, 0.5475)
ob_conector3.lineart.crease_threshold = 0.0
ob_conector4.parent = ob_conectores
ob_conector4.matrix_parent_inverse = Matrix(((1.0, 0.0, 0.0, -2.286), (0.0, 1.0, 0.0, -0.8003), (0.0, 0.0, 1.0, -0.5475), (0.0, 0.0, 0.0, 1.0)))
ob_conector4.location = (2.286, -2.4, 0.5475)
ob_conector4.lineart.crease_threshold = 0.0
ob_conector2.parent = ob_conectores
ob_conector2.matrix_parent_inverse = Matrix(((1.0, 0.0, 0.0, -2.865), (0.0, 1.0, 0.0, -0.8003), (0.0, 0.0, 1.0, -0.9675), (0.0, 0.0, 0.0, 1.0)))
ob_conector2.location = (2.865, -0.7997, 0.9675)
ob_conector2.lineart.crease_threshold = 0.0
ob_soporte.parent = ob_base
ob_soporte.location = (0.0, 0.0, 0.92)
ob_soporte.lineart.crease_threshold = 0.0
ob_bisagra.parent = ob_soporte
ob_bisagra.matrix_parent_inverse = Matrix(((1.0, 0.0, 0.0, 0.0), (0.0, 1.0, 0.0, 0.0), (0.0, 0.0, 1.0, -0.5), (0.0, 0.0, 0.0, 1.0)))
ob_bisagra.location = (0.0, 0.0, 0.58)
ob_bisagra.lineart.crease_threshold = 0.0
ob_interruptor.parent = ob_bisagra
ob_interruptor.matrix_parent_inverse = Matrix(((1.0, 0.0, 0.0, 0.0), (0.0, 1.0, 0.0, 0.0), (0.0, 0.0, 1.0, -1.0), (0.0, 0.0, 0.0, 1.0)))
ob_interruptor.location = (1.164e-10, -3.837e-15, 1.0)
ob_interruptor.scale = (1.0, 1.0, 1.0)
ob_interruptor.lineart.crease_threshold = 0.0
ob_mango.parent = ob_interruptor
ob_mango.matrix_parent_inverse = Matrix(((1.0, 0.0, 0.0, 0.0), (0.0, 1.0, 0.0, 0.0), (0.0, 0.0, 1.0, -0.5), (0.0, 0.0, 0.0, 1.0)))
ob_mango.location = (-6.503, 0.0, 0.5)
ob_mango.lineart.crease_threshold = 0.0

# ---- collection membership
col_collection_1.objects.link(ob_base)
col_collection_1.objects.link(ob_conectores)
col_collection_1.objects.link(ob_conector3)
col_collection_1.objects.link(ob_conector4)
col_collection_1.objects.link(ob_conector2)
col_collection_1.objects.link(ob_soporte)
col_collection_1.objects.link(ob_bisagra)
col_collection_1.objects.link(ob_interruptor)
col_collection_1.objects.link(ob_mango)

# ---- scene / render settings (as saved in the file)
scene.frame_start = 1; scene.frame_end = 60; scene.frame_set(0)
scene.render.engine = 'BLENDER_EEVEE_NEXT'
scene.render.resolution_percentage = 50
scene.render.dither_intensity = 0.0
scene.cycles.use_denoising = False
scene.cycles.samples = 128
scene.cycles.sampling_pattern = 'TABULATED_SOBOL'
scene.cycles.use_adaptive_sampling = False
scene.cycles.use_light_tree = False
scene.cycles.blur_glossy = 0.0
scene.cycles.sample_clamp_indirect = 0.0
scene.view_settings.view_transform = 'Standard'
bpy.context.view_layer.update()

# ---- added for rendering (the .blend has no active camera and no usable light): camera, sun
cam_auto = bpy.data.cameras.new('AutoCamera')
cam_auto.lens = 50.0
cam_auto.sensor_width = 36.0
cam_auto.clip_end = 1000.0
ob_auto_camera = bpy.data.objects.new('AutoCamera', cam_auto)
scene.collection.objects.link(ob_auto_camera)
ob_auto_camera.location = (11.0246, -15.2405, 10.9303)
ob_auto_camera.rotation_euler = (1.09748, -7.21219e-08, 0.694738)
scene.camera = ob_auto_camera
light_auto_sun = bpy.data.lights.new('AutoSun', 'SUN')
light_auto_sun.energy = 3.0
light_auto_sun.angle = 0.0523599
ob_auto_sun = bpy.data.objects.new('AutoSun', light_auto_sun)
scene.collection.objects.link(ob_auto_sun)
ob_auto_sun.rotation_euler = (0.872665, 0.174533, 0.523599)
bpy.context.view_layer.update()
